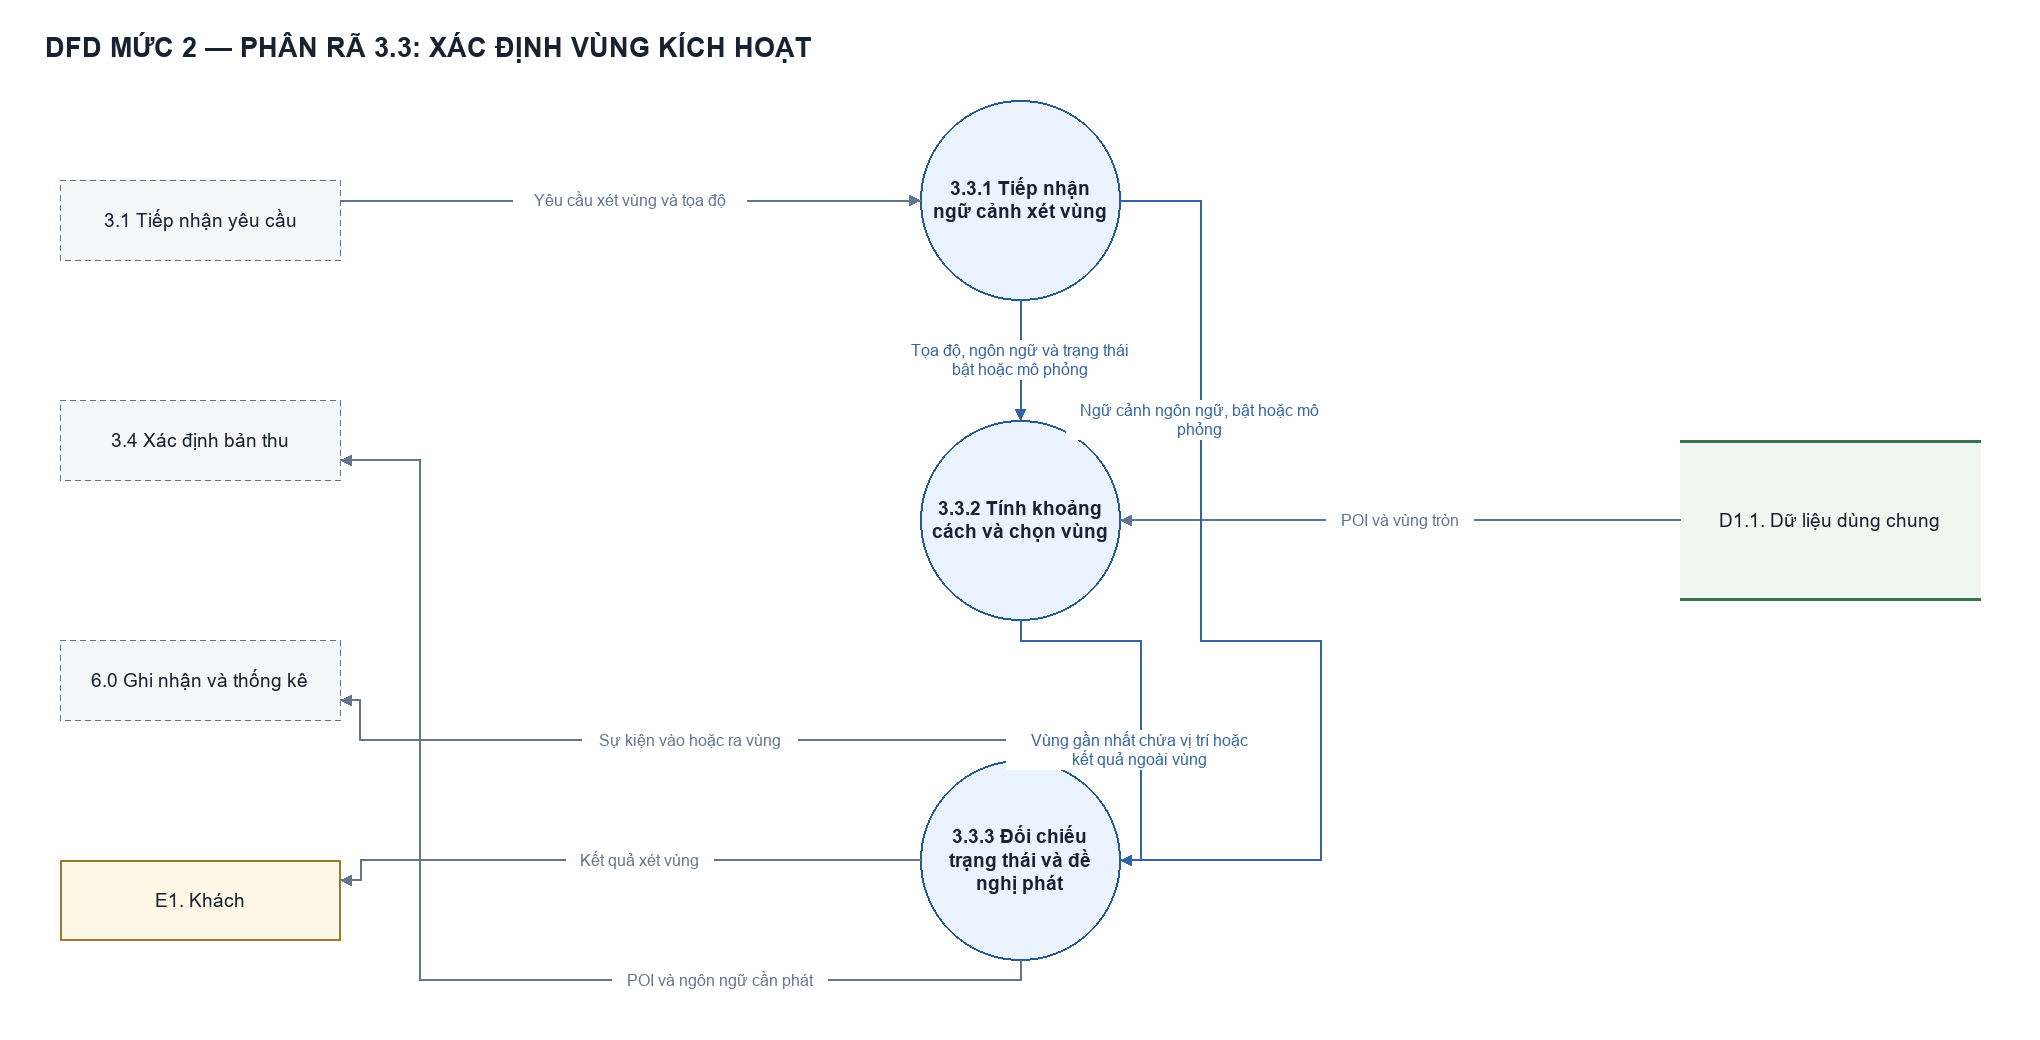

The diagram above was exported from draw.io. Its source (the exported page's mxGraphModel, read from the mxfile embedded in the PNG):
<mxGraphModel dx="1450" dy="900" grid="1" gridSize="10" guides="1" tooltips="1" connect="1" arrows="1" fold="1" page="1" pageScale="1" pageWidth="2040" pageHeight="1040" math="0" shadow="0" background="#ffffff">
  <root>
    <mxCell id="0" />
    <mxCell id="1" parent="0" />
    <mxCell id="title" value="DFD MỨC 2 — PHÂN RÃ 3.3: XÁC ĐỊNH VÙNG KÍCH HOẠT" style="fontFamily=Arial;fontColor=#182230;html=0;whiteSpace=wrap;text;align=left;fontSize=27;fontStyle=1;" vertex="1" parent="1">
      <mxGeometry x="45" y="20" width="1950" height="55" as="geometry" />
    </mxCell>
    <mxCell id="A" value="3.3.1 Tiếp nhận&#10;ngữ cảnh xét vùng" style="fontFamily=Arial;fontColor=#182230;html=0;whiteSpace=wrap;fontSize=19;align=center;verticalAlign=middle;ellipse;aspect=fixed;fillColor=#eaf3ff;strokeColor=#245b91;strokeWidth=1.8;fontStyle=1;" vertex="1" parent="1">
      <mxGeometry x="920" y="100" width="200" height="200" as="geometry" />
    </mxCell>
    <mxCell id="B" value="3.3.2 Tính khoảng&#10;cách và chọn vùng" style="fontFamily=Arial;fontColor=#182230;html=0;whiteSpace=wrap;fontSize=19;align=center;verticalAlign=middle;ellipse;aspect=fixed;fillColor=#eaf3ff;strokeColor=#245b91;strokeWidth=1.8;fontStyle=1;" vertex="1" parent="1">
      <mxGeometry x="920" y="420" width="200" height="200" as="geometry" />
    </mxCell>
    <mxCell id="C" value="3.3.3 Đối chiếu&#10;trạng thái và đề&#10;nghị phát" style="fontFamily=Arial;fontColor=#182230;html=0;whiteSpace=wrap;fontSize=19;align=center;verticalAlign=middle;ellipse;aspect=fixed;fillColor=#eaf3ff;strokeColor=#245b91;strokeWidth=1.8;fontStyle=1;" vertex="1" parent="1">
      <mxGeometry x="920" y="760" width="200" height="200" as="geometry" />
    </mxCell>
    <mxCell id="E1" value="E1. Khách" style="fontFamily=Arial;fontColor=#182230;html=0;whiteSpace=wrap;fontSize=19;align=center;verticalAlign=middle;fillColor=#fff7e6;strokeColor=#9a7833;strokeWidth=1.5;" vertex="1" parent="1">
      <mxGeometry x="60" y="860" width="280" height="80" as="geometry" />
    </mxCell>
    <mxCell id="R31" value="3.1 Tiếp nhận yêu cầu" style="fontFamily=Arial;fontColor=#182230;html=0;whiteSpace=wrap;fontSize=19;align=center;verticalAlign=middle;rounded=1;dashed=1;fillColor=#f5f6f8;strokeColor=#667085;strokeWidth=1.4;" vertex="1" parent="1">
      <mxGeometry x="60" y="180" width="280" height="80" as="geometry" />
    </mxCell>
    <mxCell id="R34" value="3.4 Xác định bản thu" style="fontFamily=Arial;fontColor=#182230;html=0;whiteSpace=wrap;fontSize=19;align=center;verticalAlign=middle;rounded=1;dashed=1;fillColor=#f5f6f8;strokeColor=#667085;strokeWidth=1.4;" vertex="1" parent="1">
      <mxGeometry x="60" y="400" width="280" height="80" as="geometry" />
    </mxCell>
    <mxCell id="R6" value="6.0 Ghi nhận và thống kê" style="fontFamily=Arial;fontColor=#182230;html=0;whiteSpace=wrap;fontSize=19;align=center;verticalAlign=middle;rounded=1;dashed=1;fillColor=#f5f6f8;strokeColor=#667085;strokeWidth=1.4;" vertex="1" parent="1">
      <mxGeometry x="60" y="640" width="280" height="80" as="geometry" />
    </mxCell>
    <mxCell id="DS" value="D1.1. Dữ liệu dùng chung" style="fontFamily=Arial;fontColor=#182230;html=0;whiteSpace=wrap;fontSize=19;align=center;verticalAlign=middle;fillColor=#f0f7f1;strokeColor=none;" vertex="1" parent="1">
      <mxGeometry x="1680" y="440" width="300" height="160" as="geometry" />
    </mxCell>
    <mxCell id="DS_top" value="" style="fontFamily=Arial;fontColor=#182230;html=0;whiteSpace=wrap;fillColor=#38724e;strokeColor=none;" vertex="1" parent="DS">
      <mxGeometry x="0" y="0" width="300" height="2" as="geometry" />
    </mxCell>
    <mxCell id="DS_bottom" value="" style="fontFamily=Arial;fontColor=#182230;html=0;whiteSpace=wrap;fillColor=#38724e;strokeColor=none;" vertex="1" parent="DS">
      <mxGeometry x="0" y="158" width="300" height="2" as="geometry" />
    </mxCell>
    <mxCell id="flow_2" value="POI và vùng tròn" style="edgeStyle=none;rounded=0;html=0;fontFamily=Arial;fontSize=16;fontColor=#64748b;strokeColor=#64748b;strokeWidth=1.5;endArrow=classic;endFill=1;startArrow=none;labelBackgroundColor=#ffffff;exitPerimeter=0;entryPerimeter=0;exitX=0.0;exitY=0.5;entryX=1.0;entryY=0.5;" edge="1" source="DS" target="B" parent="1">
      <mxGeometry relative="1" as="geometry">
        <mxPoint x="0.0" y="0.0" as="offset" />
      </mxGeometry>
    </mxCell>
    <mxCell id="flow_0" value="Yêu cầu xét vùng và tọa độ" style="edgeStyle=none;rounded=0;html=0;fontFamily=Arial;fontSize=16;fontColor=#64748b;strokeColor=#64748b;strokeWidth=1.5;endArrow=classic;endFill=1;startArrow=none;labelBackgroundColor=#ffffff;exitPerimeter=0;entryPerimeter=0;exitX=1.0;exitY=0.25;entryX=0.0;entryY=0.5;" edge="1" source="R31" target="A" parent="1">
      <mxGeometry relative="1" as="geometry">
        <mxPoint x="0.0" y="0.0" as="offset" />
      </mxGeometry>
    </mxCell>
    <mxCell id="flow_6" value="Kết quả xét vùng" style="edgeStyle=none;rounded=0;html=0;fontFamily=Arial;fontSize=16;fontColor=#64748b;strokeColor=#64748b;strokeWidth=1.5;endArrow=classic;endFill=1;startArrow=none;labelBackgroundColor=#ffffff;exitPerimeter=0;entryPerimeter=0;exitX=0.0;exitY=0.5;entryX=1.0;entryY=0.25;" edge="1" source="C" target="E1" parent="1">
      <mxGeometry relative="1" as="geometry">
        <Array as="points">
          <mxPoint x="360" y="860" />
          <mxPoint x="360" y="880" />
        </Array>
        <mxPoint x="20.0" y="0.0" as="offset" />
      </mxGeometry>
    </mxCell>
    <mxCell id="flow_1" value="Tọa độ, ngôn ngữ và trạng thái&#10;bật hoặc mô phỏng" style="edgeStyle=none;rounded=0;html=0;fontFamily=Arial;fontSize=16;fontColor=#3564a3;strokeColor=#3564a3;strokeWidth=1.5;endArrow=classic;endFill=1;startArrow=none;labelBackgroundColor=#ffffff;exitPerimeter=0;entryPerimeter=0;exitX=0.5;exitY=1.0;entryX=0.5;entryY=0.0;" edge="1" source="A" target="B" parent="1">
      <mxGeometry relative="1" as="geometry">
        <mxPoint x="0.0" y="0.0" as="offset" />
      </mxGeometry>
    </mxCell>
    <mxCell id="flow_7" value="Sự kiện vào hoặc ra vùng" style="edgeStyle=none;rounded=0;html=0;fontFamily=Arial;fontSize=16;fontColor=#64748b;strokeColor=#64748b;strokeWidth=1.5;endArrow=classic;endFill=1;startArrow=none;labelBackgroundColor=#ffffff;exitPerimeter=0;entryPerimeter=0;exitX=0.5;exitY=0.0;entryX=1.0;entryY=0.75;" edge="1" source="C" target="R6" parent="1">
      <mxGeometry relative="1" as="geometry">
        <Array as="points">
          <mxPoint x="1020" y="740" />
          <mxPoint x="360" y="740" />
          <mxPoint x="360" y="700" />
        </Array>
        <mxPoint x="20.0" y="0.0" as="offset" />
      </mxGeometry>
    </mxCell>
    <mxCell id="flow_3" value="Vùng gần nhất chứa vị trí hoặc&#10;kết quả ngoài vùng" style="edgeStyle=none;rounded=0;html=0;fontFamily=Arial;fontSize=16;fontColor=#3564a3;strokeColor=#3564a3;strokeWidth=1.5;endArrow=classic;endFill=1;startArrow=none;labelBackgroundColor=#ffffff;exitPerimeter=0;entryPerimeter=0;exitX=0.5;exitY=1.0;entryX=1.0;entryY=0.5;" edge="1" source="B" target="C" parent="1">
      <mxGeometry relative="1" as="geometry">
        <Array as="points">
          <mxPoint x="1020" y="640" />
          <mxPoint x="1140" y="640" />
          <mxPoint x="1140" y="860" />
        </Array>
        <mxPoint x="0.0" y="60.0" as="offset" />
      </mxGeometry>
    </mxCell>
    <mxCell id="flow_5" value="POI và ngôn ngữ cần phát" style="edgeStyle=none;rounded=0;html=0;fontFamily=Arial;fontSize=16;fontColor=#64748b;strokeColor=#64748b;strokeWidth=1.5;endArrow=classic;endFill=1;startArrow=none;labelBackgroundColor=#ffffff;exitPerimeter=0;entryPerimeter=0;exitX=0.5;exitY=1.0;entryX=1.0;entryY=0.75;" edge="1" source="C" target="R34" parent="1">
      <mxGeometry relative="1" as="geometry">
        <Array as="points">
          <mxPoint x="1020" y="980" />
          <mxPoint x="420" y="980" />
          <mxPoint x="420" y="460" />
        </Array>
        <mxPoint x="290.0" y="0.0" as="offset" />
      </mxGeometry>
    </mxCell>
    <mxCell id="flow_4" value="Ngữ cảnh ngôn ngữ, bật hoặc mô&#10;phỏng" style="edgeStyle=none;rounded=0;html=0;fontFamily=Arial;fontSize=16;fontColor=#3564a3;strokeColor=#3564a3;strokeWidth=1.5;endArrow=classic;endFill=1;startArrow=none;labelBackgroundColor=#ffffff;exitPerimeter=0;entryPerimeter=0;exitX=1.0;exitY=0.5;entryX=1.0;entryY=0.5;" edge="1" source="A" target="C" parent="1">
      <mxGeometry relative="1" as="geometry">
        <Array as="points">
          <mxPoint x="1200" y="200" />
          <mxPoint x="1200" y="640" />
          <mxPoint x="1320" y="640" />
          <mxPoint x="1320" y="860" />
        </Array>
        <mxPoint x="-10.0" y="-220.0" as="offset" />
      </mxGeometry>
    </mxCell>
  </root>
</mxGraphModel>